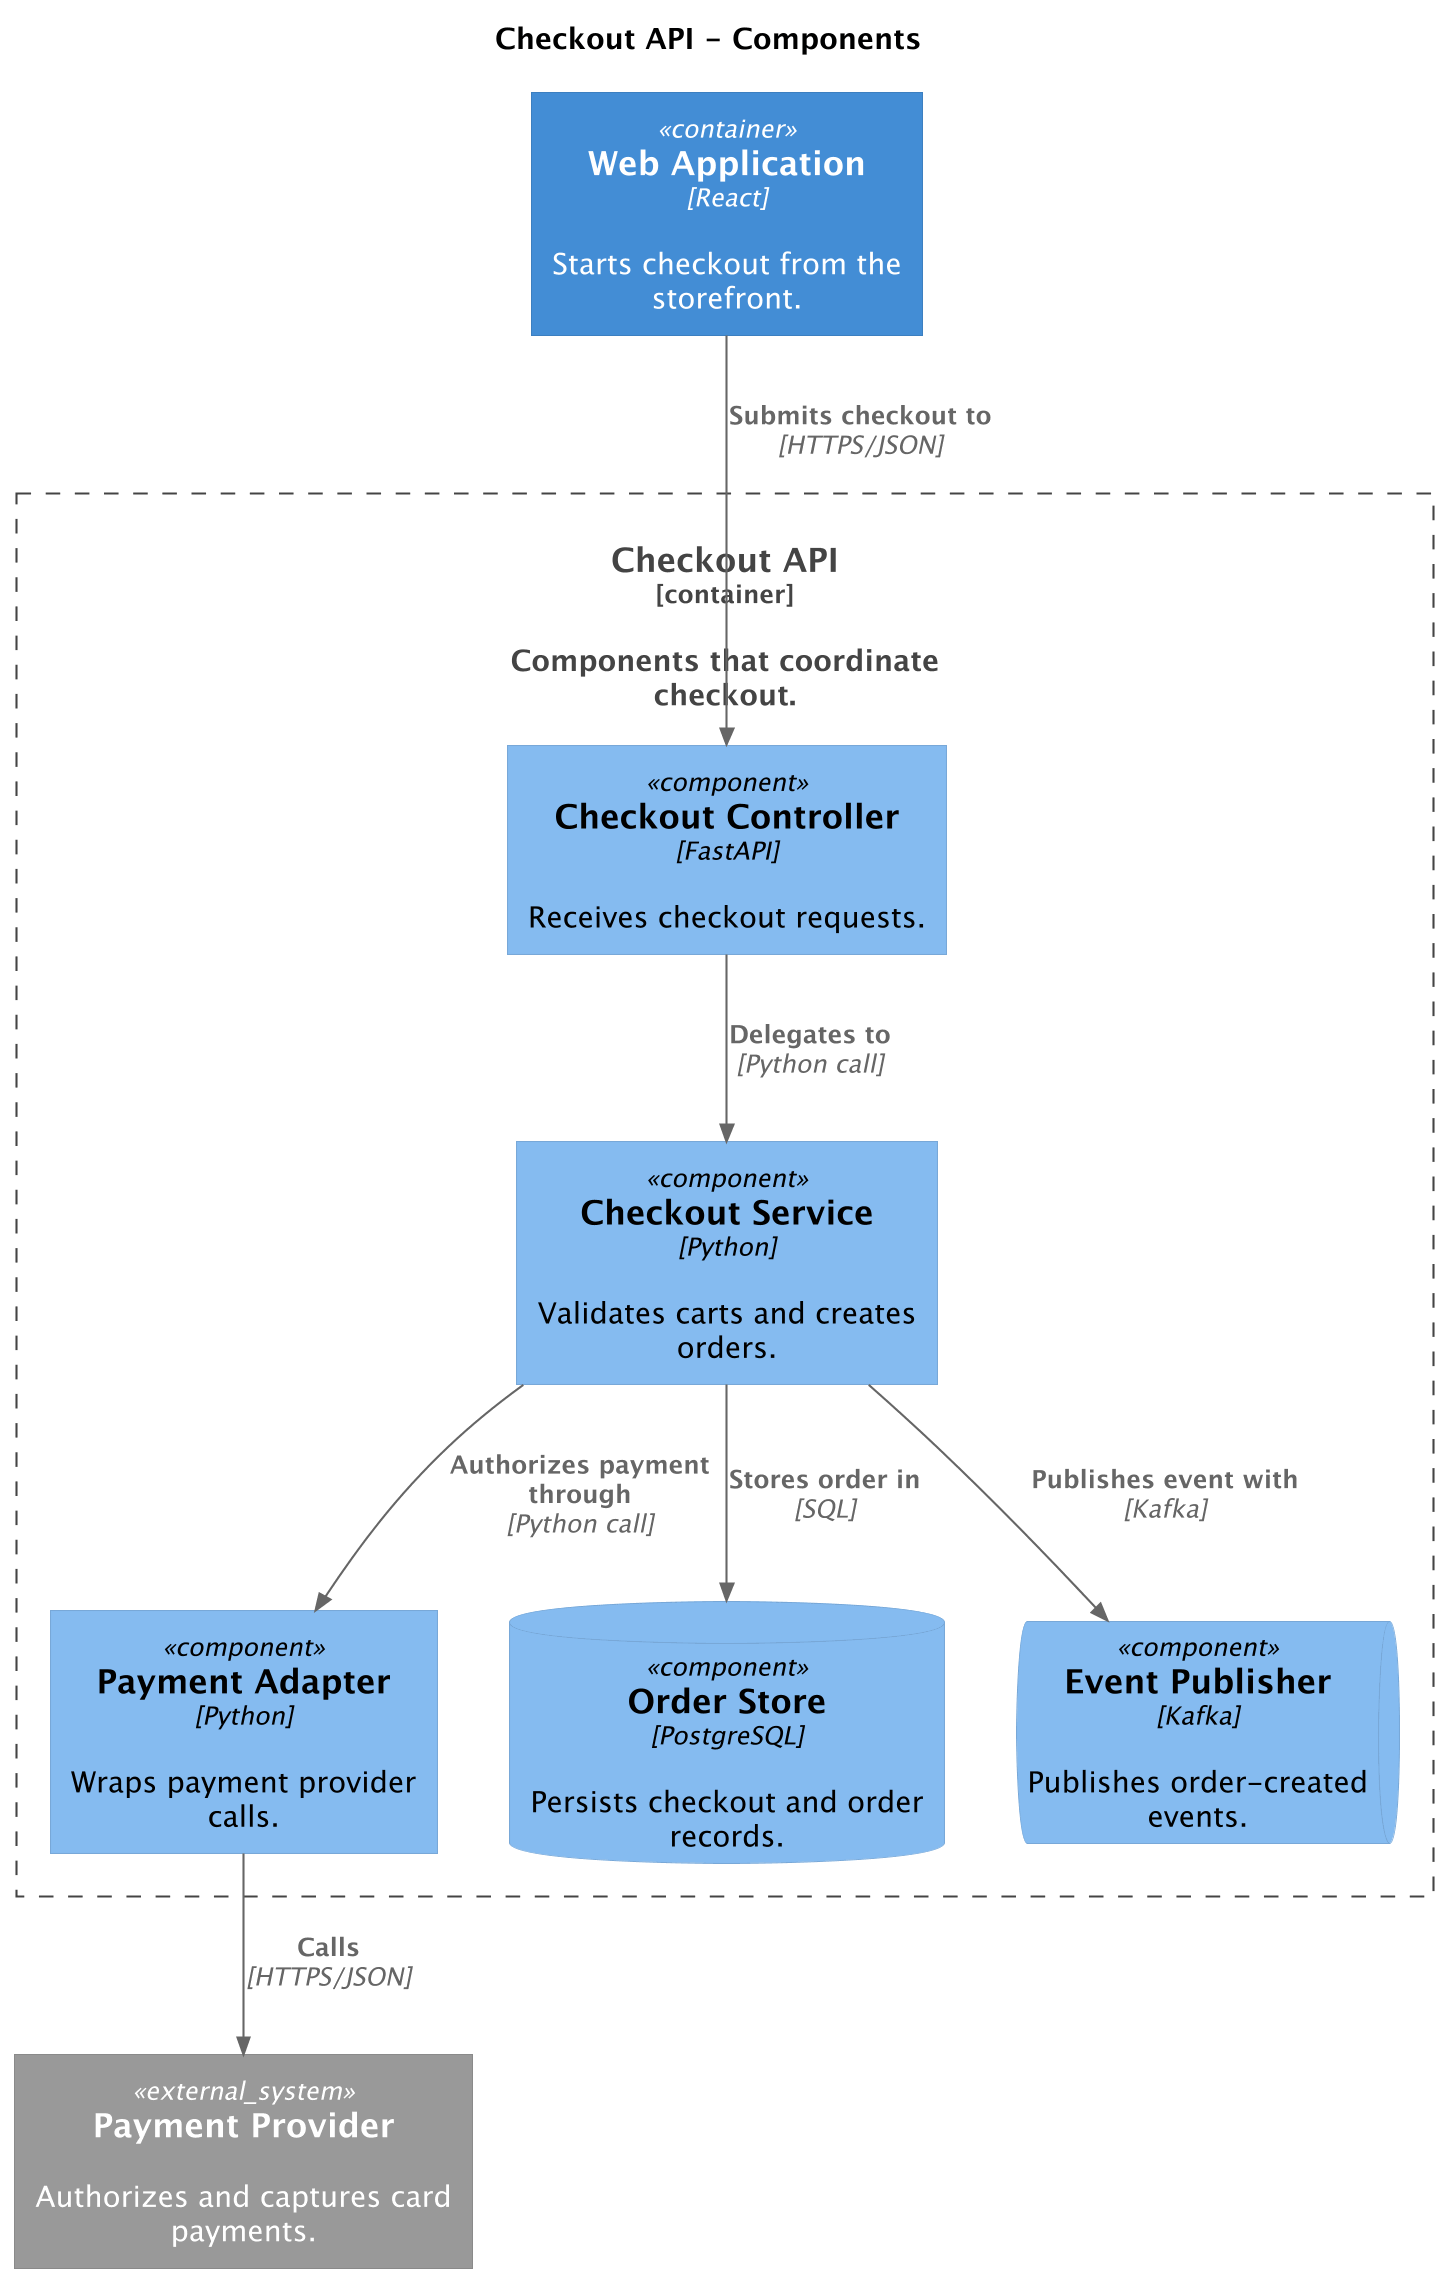

The diagram above was rendered by PlantUML. Its source (embedded in the PNG):
@startuml
' convert it with additional command line argument -DRELATIVE_INCLUDE="relative/absolute" to use locally
!if %variable_exists("RELATIVE_INCLUDE")
    !include %get_variable_value("RELATIVE_INCLUDE")/C4_Component.puml
!else
    !include https://raw.githubusercontent.com/plantuml-stdlib/C4-PlantUML/master/C4_Component.puml
!endif
skinparam dpi 200

title Checkout API - Components

Container(web_app, "Web Application", "React", "Starts checkout from the storefront.")

System_Ext(payment_provider, "Payment Provider", "Authorizes and captures card payments.")

Container_Boundary(checkout_api, "Checkout API", $descr="Components that coordinate checkout.") {
    Component(controller, "Checkout Controller", "FastAPI", "Receives checkout requests.")
    Component(checkout_service, "Checkout Service", "Python", "Validates carts and creates orders.")
    Component(payment_adapter, "Payment Adapter", "Python", "Wraps payment provider calls.")
    ComponentDb(order_store, "Order Store", "PostgreSQL", "Persists checkout and order records.")
    ComponentQueue(event_publisher, "Event Publisher", "Kafka", "Publishes order-created events.")
}

Rel(web_app, controller, "Submits checkout to", "HTTPS/JSON")
Rel(controller, checkout_service, "Delegates to", "Python call")
Rel(checkout_service, payment_adapter, "Authorizes payment through", "Python call")
Rel(payment_adapter, payment_provider, "Calls", "HTTPS/JSON")
Rel(checkout_service, order_store, "Stores order in", "SQL")
Rel(checkout_service, event_publisher, "Publishes event with", "Kafka")

@enduml